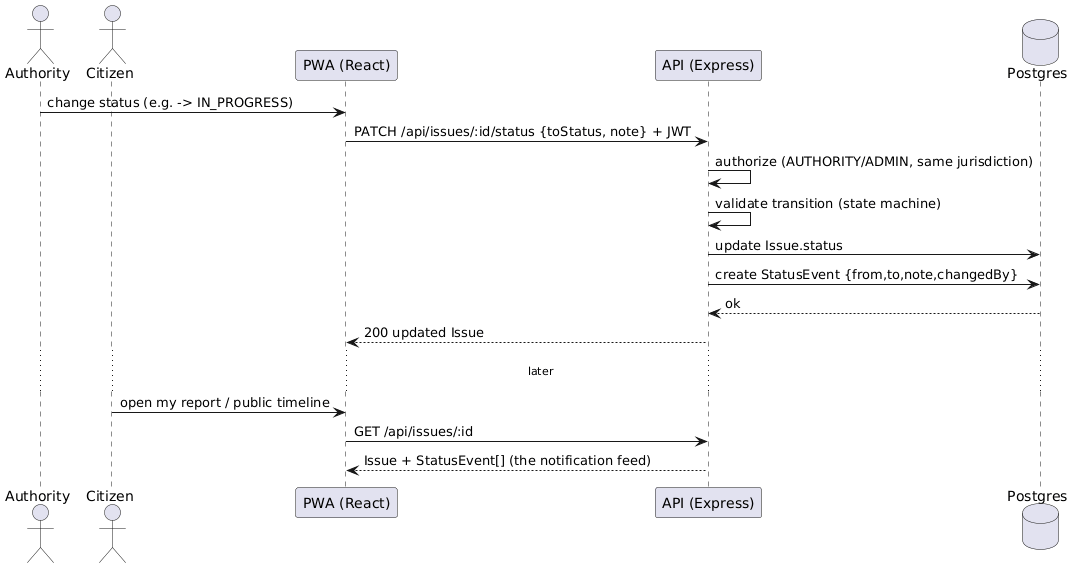

The diagram above was rendered by PlantUML. Its source (embedded in the PNG):
@startuml
actor Authority
actor Citizen
participant "PWA (React)" as Client
participant "API (Express)" as API
database "Postgres" as DB

Authority -> Client : change status (e.g. -> IN_PROGRESS)
Client -> API : PATCH /api/issues/:id/status {toStatus, note} + JWT
API -> API : authorize (AUTHORITY/ADMIN, same jurisdiction)
API -> API : validate transition (state machine)
API -> DB : update Issue.status
API -> DB : create StatusEvent {from,to,note,changedBy}
DB --> API : ok
API --> Client : 200 updated Issue

... later ...

Citizen -> Client : open my report / public timeline
Client -> API : GET /api/issues/:id
API --> Client : Issue + StatusEvent[] (the notification feed)
@enduml